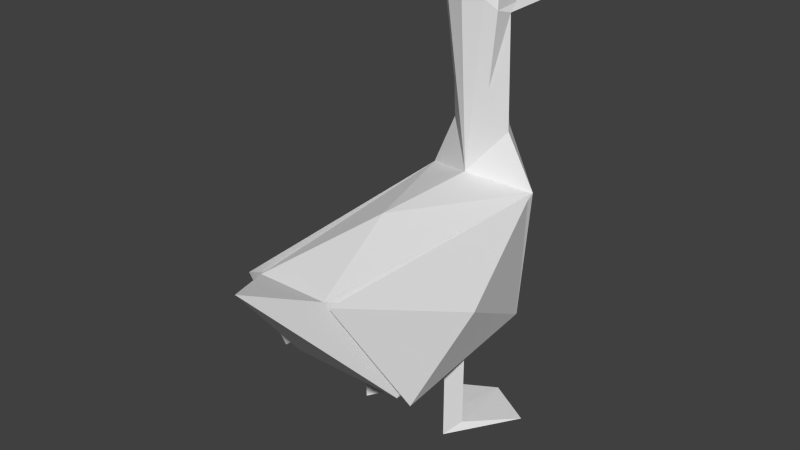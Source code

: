 # Source: duck.blend  (saved by Blender 2.76.0; exported with 4.5.12 LTS)
import bpy
from mathutils import Matrix  # noqa: F401  (used for matrix-valued properties, if any)

bpy.ops.wm.read_factory_settings(use_empty=True)
scene = bpy.context.scene
scene.name = 'Scene'

# ---- collections
col_collection_1 = bpy.data.collections.new('Collection 1'); scene.collection.children.link(col_collection_1)

# ---- materials (node trees are filled in below, after node groups)
mat_material = bpy.data.materials.new('Material')
mat_material.alpha_threshold = 0.0
mat_material.use_transparent_shadow = False
mat_material.roughness = 0.5
mat_material.line_color = (0.0, 0.0, 0.0, 1.0)

# ---- material node trees

# ---- world
world_world = bpy.data.worlds.new('World'); scene.world = world_world
world_world.color = (0.05088, 0.05088, 0.05088)
world_world.use_sun_shadow = False
world_world.sun_shadow_jitter_overblur = 0.0
world_world.cycles.sampling_method = 'MANUAL'
world_world.cycles.sample_map_resolution = 256

# ---- meshes
me_cube = bpy.data.meshes.new('Cube')
me_cube.from_pydata([(1.0, 0.8683, -1.0), (1.0, -1.0, -1.0), (-1.0, -1.0, -1.0), (-1.0, 0.8683, -1.0), (1.0, 1.038, 1.121), (0.603, -1.643, 1.0), (-0.603, -1.643, 1.0), (-1.0, 1.038, 1.121), (2.384e-07, 1.394, 1.0), (1.201, -0.2617, 0.09583), (-1.201, -0.2617, 0.09583), (-1.873e-07, -2.259, 1.355), (3.286e-07, 1.792, 3.968), (2.384e-07, 0.7457, 1.388), (-2.788e-08, -0.4761, 1.409), (-0.5, 0.9636, 4.017), (0.5, 0.9636, 4.017), (2.835e-07, 1.181, 3.817), (0.1934, 1.252, 4.236), (0.4038, 1.633, 3.993), (-0.4038, 1.633, 3.993), (3.061e-07, 1.239, 4.248), (0.1009, 1.338, 4.184), (-0.1009, 1.338, 4.184), (2.948e-07, 1.032, 4.585), (-0.09248, 1.153, 4.387), (0.09248, 1.153, 4.387), (-0.185, 1.067, 4.525), (-0.2019, 1.436, 4.121), (-0.4238, 1.151, 4.1), (0.185, 1.067, 4.525), (0.3869, 1.151, 4.1), (0.2019, 1.436, 4.121), (2.879e-07, 0.811, 4.668), (0.2985, 0.8685, 4.559), (0.4802, 0.7756, 4.112), (0.3973, 0.8549, 4.45), (-0.2984, 0.8687, 4.559), (-0.3973, 0.8549, 4.45), (-0.4802, 0.7756, 4.112), (0.2059, 0.8507, 4.597), (-0.2079, 0.8513, 4.596), (0.2859, 1.109, 4.372), (0.2944, 1.293, 4.17), (-0.2859, 1.109, 4.372), (-0.1934, 1.252, 4.236), (-0.2944, 1.293, 4.17), (-0.5319, 0.9888, 2.083), (0.5319, 0.9888, 2.083), (-0.25, 1.072, 3.866), (0.25, 1.072, 3.866), (-0.3326, 0.8057, 2.849), (0.3326, 0.8057, 2.849), (0.2928, 1.219, 2.022), (-0.2928, 1.219, 2.022), (2.843e-07, 0.702, 4.612), (2.794e-07, 0.6108, 4.418), (0.3426, 0.6787, 4.301), (0.3229, 0.7644, 4.477), (-0.3234, 0.7646, 4.477), (-0.3426, 0.6787, 4.301), (0.1273, 0.6354, 4.4), (0.1672, 0.7341, 4.554), (-0.1681, 0.7343, 4.554), (-0.1274, 0.6354, 4.4)], [], [(0, 1, 2), (2, 6, 10), (4, 0, 8), (0, 3, 8), (3, 7, 8), (0, 4, 9), (4, 5, 9), (5, 1, 9), (1, 0, 9), (6, 7, 10), (7, 3, 10), (3, 2, 10), (1, 5, 11), (5, 6, 11), (6, 2, 11), (2, 1, 11), (19, 31, 16), (17, 12, 19), (49, 15, 20), (12, 28, 23, 21, 22, 32), (7, 6, 14), (6, 5, 14), (5, 4, 14), (34, 30, 40), (17, 54, 47, 49), (8, 7, 54), (13, 56, 64, 60), (3, 0, 2), (50, 17, 19), (12, 17, 20), (38, 37, 27, 44, 29), (13, 7, 14), (16, 48, 50), (30, 18, 26), (30, 42, 18), (20, 29, 46, 28), (27, 37, 41), (27, 45, 44), (13, 60, 51), (40, 62, 58, 36, 34), (61, 56, 13, 57), (22, 21, 18, 43, 32), (46, 29, 44, 45), (18, 21, 26), (28, 46, 45, 21, 23), (25, 45, 27), (25, 21, 45), (48, 53, 17, 50), (13, 51, 47, 7), (52, 48, 16), (47, 51, 15), (54, 7, 47), (47, 15, 49), (4, 8, 53), (17, 8, 54), (17, 49, 20), (4, 53, 48), (12, 20, 28), (58, 57, 35, 36), (32, 19, 12), (16, 50, 19), (29, 20, 15), (57, 13, 52), (33, 55, 62, 40), (39, 60, 59, 38), (8, 17, 53), (35, 57, 52), (56, 61, 62, 55), (64, 56, 55, 63), (35, 16, 31, 36), (14, 4, 13), (19, 32, 43, 31), (25, 27, 24, 30, 26, 21), (59, 63, 41, 37, 38), (61, 57, 58, 62), (40, 30, 24, 33), (60, 64, 63, 59), (41, 33, 24, 27), (41, 63, 55, 33), (51, 60, 39), (39, 15, 51), (52, 16, 35), (48, 52, 13, 4), (34, 36, 31, 42, 30), (39, 38, 29, 15), (18, 42, 31, 43)])
me_cube.materials.append(mat_material)
me_cube.use_remesh_preserve_volume = False
me_cube.use_remesh_preserve_attributes = False
me_cube.use_mirror_vertex_groups = False
me_cube.update()
me_cube_010 = bpy.data.meshes.new('Cube.010')
me_cube_010.from_pydata([(0.0, -0.716, 0.1359), (-1.0, 1.0, 0.1359), (-1.0, 1.0, 1.0), (1.0, 1.0, 0.1359), (1.0, 1.0, 1.0), (0.0, -0.716, 1.1), (-4.814, 5.721, 1.05), (4.814, 5.721, 1.05), (0.0, 8.564, 1.05)], [], [(4, 3, 1), (0, 1, 3), (5, 6, 2), (2, 6, 8), (1, 0, 2), (2, 8, 4), (5, 2, 0), (7, 4, 8), (5, 7, 8), (4, 5, 0), (2, 4, 1), (6, 5, 8), (4, 7, 5), (0, 3, 4)])
me_cube_010.use_remesh_preserve_volume = False
me_cube_010.use_remesh_preserve_attributes = False
me_cube_010.use_mirror_vertex_groups = False
me_cube_010.update()
me_cube_009 = bpy.data.meshes.new('Cube.009')
me_cube_009.from_pydata([(0.0, -0.716, 0.1359), (-1.0, 1.0, 0.1359), (-1.0, 1.0, 1.0), (1.0, 1.0, 0.1359), (1.0, 1.0, 1.0), (0.0, -0.716, 1.1), (-4.814, 5.721, 1.05), (4.814, 5.721, 1.05), (0.0, 8.564, 1.05)], [], [(4, 3, 1), (0, 1, 3), (5, 6, 2), (2, 6, 8), (1, 0, 2), (2, 8, 4), (5, 2, 0), (7, 4, 8), (5, 7, 8), (4, 5, 0), (2, 4, 1), (6, 5, 8), (4, 7, 5), (0, 3, 4)])
me_cube_009.use_remesh_preserve_volume = False
me_cube_009.use_remesh_preserve_attributes = False
me_cube_009.use_mirror_vertex_groups = False
me_cube_009.update()
me_cube_015 = bpy.data.meshes.new('Cube.015')
me_cube_015.from_pydata([(0.2991, 0.04082, 0.03555), (-0.2991, -1.34, 0.9397), (0.09792, 1.34, 1.06), (0.09792, -0.6975, -1.06), (0.09792, 1.171, -1.06)], [], [(3, 4, 0), (1, 3, 0), (2, 1, 0), (4, 2, 0), (1, 2, 4, 3)])
me_cube_015.materials.append(mat_material)
me_cube_015.use_remesh_preserve_volume = False
me_cube_015.use_remesh_preserve_attributes = False
me_cube_015.use_mirror_vertex_groups = False
me_cube_015.update()
me_cube_016 = bpy.data.meshes.new('Cube.016')
me_cube_016.from_pydata([(0.2991, 0.04082, 0.03555), (-0.2991, -1.34, 0.9397), (0.09792, 1.34, 1.06), (0.09792, -0.6975, -1.06), (0.09792, 1.171, -1.06)], [], [(3, 4, 0), (1, 3, 0), (2, 1, 0), (4, 2, 0), (1, 2, 4, 3)])
me_cube_016.materials.append(mat_material)
me_cube_016.use_remesh_preserve_volume = False
me_cube_016.use_remesh_preserve_attributes = False
me_cube_016.use_mirror_vertex_groups = False
me_cube_016.update()
arm_armature = bpy.data.armatures.new('Armature')  # bones are not reproduced
arm_armature_001 = bpy.data.armatures.new('Armature.001')  # bones are not reproduced

# ---- objects
ob_butt = bpy.data.objects.new('Butt', arm_armature)
ob_skelly = bpy.data.objects.new('Skelly', arm_armature_001)
ob_duckbody = bpy.data.objects.new('DuckBody', me_cube)
ob_duckfoot_l = bpy.data.objects.new('DuckFoot_L', me_cube_010)
ob_duckfoot_r = bpy.data.objects.new('DuckFoot_R', me_cube_009)
ob_duckwing_r = bpy.data.objects.new('DuckWing_R', me_cube_015)
ob_duckwing_l = bpy.data.objects.new('DuckWing_L', me_cube_016)

# ---- transforms, parenting, visibility, modifiers, constraints
ob_butt.location = (0.0, -0.7153, 0.8143)
ob_butt.rotation_euler = (0.826, -0.0, 0.0)
ob_butt.scale = (1.0, 0.3106, 0.4854)
ob_butt.show_in_front = True
ob_butt.lineart.crease_threshold = 0.0
ob_skelly.location = (0.0, -0.6877, 0.8143)
ob_skelly.rotation_euler = (-1.571, -0.0, 0.0)
ob_skelly.show_in_front = True
ob_skelly.lineart.crease_threshold = 0.0
ob_duckbody.parent = ob_skelly
ob_duckbody.matrix_parent_inverse = Matrix(((1.0, 0.0, 0.0, 0.0), (0.0, -4.371e-08, -1.0, 0.8143), (0.0, 1.0, -4.371e-08, 0.6877), (0.0, 0.0, 0.0, 1.0)))
ob_duckbody.location = (0.001467, 0.0, 0.7776)
ob_duckbody.scale = (0.3, 0.5, 0.3)
ob_duckbody.lock_rotations_4d = False
ob_duckbody.empty_display_type = 'ARROWS'
ob_duckbody.lineart.crease_threshold = 0.0
_vg = ob_duckbody.vertex_groups.new(name='Tail')
for _i, _w in zip([1, 2, 5, 6, 11, 14], [0.07522, 0.0729, 0.8883, 0.8899, 1.008, 0.2255]): _vg.add([_i], _w, 'REPLACE')
_vg = ob_duckbody.vertex_groups.new(name='Spine')
for _i, _w in zip([1, 2, 4, 5, 6, 7, 14], [0.7407, 0.7493, 0.006177, 0.07755, 0.07672, 0.005725, 0.544]): _vg.add([_i], _w, 'REPLACE')
_vg = ob_duckbody.vertex_groups.new(name='Wing_L')
for _i, _w in zip([0, 2, 3, 6, 7, 10], [0.08172, 0.155, 0.8045, 0.05267, 0.1149, 0.9991]): _vg.add([_i], _w, 'REPLACE')
_vg = ob_duckbody.vertex_groups.new(name='Wing_R')
for _i, _w in zip([0, 1, 3, 4, 5, 9], [0.8336, 0.1617, 0.09835, 0.1176, 0.05383, 0.9995]): _vg.add([_i], _w, 'REPLACE')
_vg = ob_duckbody.vertex_groups.new(name='LowerNeck')
for _i, _w in zip([0, 3, 4, 7, 8, 13, 14, 17, 47, 48, 51, 52, 53, 54], [0.07387, 0.08465, 0.8889, 0.8909, 1.023, 0.9482, 0.1953, 0.02502, 0.899, 0.8968, 0.249, 0.2522, 0.9103, 0.9122]): _vg.add([_i], _w, 'REPLACE')
_vg = ob_duckbody.vertex_groups.new(name='MiddleNeck')
for _i, _w in zip([13, 15, 16, 29, 35, 39, 47, 48, 51, 52, 56, 57, 58, 59, 60, 61, 64], [0.05725, 0.06303, 0.06349, 0.004033, 0.08404, 0.08336, 0.07395, 0.0748, 0.5264, 0.5199, 0.03722, 0.1001, 0.01513, 0.01664, 0.09949, 0.04807, 0.04749]): _vg.add([_i], _w, 'REPLACE')
_vg = ob_duckbody.vertex_groups.new(name='UpperNeck')
for _i, _w in zip([15, 16, 17, 18, 23, 24, 25, 26, 27, 29, 30, 31, 33, 34, 35, 36, 37, 38, 39, 40, 41, 42, 43, 44, 45, 46, 49, 50, 51, 52, 55, 56, 57, 58, 59, 60, 61, 62, 63, 64], [0.722, 0.72, 0.1838, 0.06811, 0.01535, 0.1668, 0.07897, 0.07704, 0.1583, 0.3316, 0.15, 0.3015, 0.4517, 0.4386, 0.6795, 0.4748, 0.4362, 0.4849, 0.685, 0.4381, 0.4382, 0.1559, 0.1013, 0.1698, 0.07047, 0.1064, 0.7475, 0.7408, 0.1386, 0.1402, 0.486, 0.5136, 0.5198, 0.4881, 0.4915, 0.5206, 0.5131, 0.4833, 0.4826, 0.5132]): _vg.add([_i], _w, 'REPLACE')
_vg = ob_duckbody.vertex_groups.new(name='Beak')
for _i, _w in zip([12, 15, 16, 17, 18, 19, 20, 21, 22, 23, 24, 25, 26, 27, 28, 29, 30, 31, 32, 33, 34, 35, 36, 37, 38, 39, 40, 41, 42, 43, 44, 45, 46, 49, 50, 51, 52, 53, 54, 55, 56, 57, 58, 59, 60, 61, 62, 63, 64], [1.006, 0.2335, 0.2347, 0.775, 0.9283, 1.011, 1.013, 0.9774, 0.9933, 0.9655, 0.8297, 0.9185, 0.9204, 0.8375, 0.9801, 0.6498, 0.8459, 0.6815, 0.98, 0.5429, 0.5527, 0.2444, 0.5093, 0.5557, 0.499, 0.2398, 0.5554, 0.5556, 0.8377, 0.893, 0.8236, 0.9259, 0.8876, 0.2197, 0.2254, 0.08212, 0.0836, 0.05715, 0.05604, 0.5055, 0.4729, 0.4201, 0.4921, 0.4882, 0.4199, 0.467, 0.5058, 0.5069, 0.467]): _vg.add([_i], _w, 'REPLACE')
_vg = ob_duckbody.vertex_groups.new(name='Leg_L')
_vg = ob_duckbody.vertex_groups.new(name='Foot_L')
_vg = ob_duckbody.vertex_groups.new(name='Leg_R')
_vg = ob_duckbody.vertex_groups.new(name='Foot_R')
_m = ob_duckbody.modifiers.new('Armature', 'ARMATURE')
_m.object = ob_skelly
ob_duckfoot_l.parent = ob_skelly
ob_duckfoot_l.matrix_parent_inverse = Matrix(((1.0, 0.0, 0.0, 0.0), (0.0, -4.371e-08, -1.0, 0.8143), (0.0, 1.0, -4.371e-08, 0.6877), (0.0, 0.0, 0.0, 1.0)))
ob_duckfoot_l.location = (-0.25, -0.05, 0.5576)
ob_duckfoot_l.rotation_euler = (-3.142, -0.0, -3.142)
ob_duckfoot_l.scale = (0.05, 0.05, 0.5)
ob_duckfoot_l.lineart.crease_threshold = 0.0
_vg = ob_duckfoot_l.vertex_groups.new(name='Tail')
_vg = ob_duckfoot_l.vertex_groups.new(name='Spine')
_vg = ob_duckfoot_l.vertex_groups.new(name='Wing_L')
_vg = ob_duckfoot_l.vertex_groups.new(name='Wing_R')
_vg = ob_duckfoot_l.vertex_groups.new(name='LowerNeck')
_vg = ob_duckfoot_l.vertex_groups.new(name='MiddleNeck')
_vg = ob_duckfoot_l.vertex_groups.new(name='UpperNeck')
_vg = ob_duckfoot_l.vertex_groups.new(name='Beak')
_vg = ob_duckfoot_l.vertex_groups.new(name='Leg_L')
for _i, _w in zip([0, 1, 2, 3, 4, 5], [0.9854, 0.9852, 0.04388, 0.987, 0.02399, 0.4644]): _vg.add([_i], _w, 'REPLACE')
_vg = ob_duckfoot_l.vertex_groups.new(name='Foot_L')
for _i, _w in zip([2, 4, 5, 6, 7, 8], [0.9531, 0.963, 0.5356, 1.033, 1.035, 1.001]): _vg.add([_i], _w, 'REPLACE')
_vg = ob_duckfoot_l.vertex_groups.new(name='Leg_R')
_vg = ob_duckfoot_l.vertex_groups.new(name='Foot_R')
for _i, _w in zip([4, 5], [0.0007499, 0.0]): _vg.add([_i], _w, 'REPLACE')
_m = ob_duckfoot_l.modifiers.new('Armature', 'ARMATURE')
_m.object = ob_skelly
ob_duckfoot_r.parent = ob_skelly
ob_duckfoot_r.matrix_parent_inverse = Matrix(((1.0, 0.0, 0.0, 0.0), (0.0, -4.371e-08, -1.0, 0.8143), (0.0, 1.0, -4.371e-08, 0.6877), (0.0, 0.0, 0.0, 1.0)))
ob_duckfoot_r.location = (0.25, -0.05, 0.5576)
ob_duckfoot_r.rotation_euler = (-3.142, -0.0, -3.142)
ob_duckfoot_r.scale = (0.05, 0.05, 0.5)
ob_duckfoot_r.lineart.crease_threshold = 0.0
_vg = ob_duckfoot_r.vertex_groups.new(name='Tail')
_vg = ob_duckfoot_r.vertex_groups.new(name='Spine')
_vg = ob_duckfoot_r.vertex_groups.new(name='Wing_L')
_vg = ob_duckfoot_r.vertex_groups.new(name='Wing_R')
_vg = ob_duckfoot_r.vertex_groups.new(name='LowerNeck')
_vg = ob_duckfoot_r.vertex_groups.new(name='MiddleNeck')
_vg = ob_duckfoot_r.vertex_groups.new(name='UpperNeck')
_vg = ob_duckfoot_r.vertex_groups.new(name='Beak')
_vg = ob_duckfoot_r.vertex_groups.new(name='Leg_L')
_vg = ob_duckfoot_r.vertex_groups.new(name='Foot_L')
_vg = ob_duckfoot_r.vertex_groups.new(name='Leg_R')
for _i, _w in zip([0, 1, 2, 3, 4, 5], [0.9854, 0.9868, 0.02379, 0.9856, 0.04412, 0.4644]): _vg.add([_i], _w, 'REPLACE')
_vg = ob_duckfoot_r.vertex_groups.new(name='Foot_R')
for _i, _w in zip([2, 4, 5, 6, 7, 8], [0.9631, 0.9529, 0.5356, 1.035, 1.033, 1.001]): _vg.add([_i], _w, 'REPLACE')
_m = ob_duckfoot_r.modifiers.new('Armature', 'ARMATURE')
_m.object = ob_skelly
ob_duckwing_r.parent = ob_skelly
ob_duckwing_r.matrix_parent_inverse = Matrix(((1.0, 0.0, 0.0, 0.0), (0.0, -4.371e-08, -1.0, 0.8143), (0.0, 1.0, -4.371e-08, 0.6877), (0.0, 0.0, 0.0, 1.0)))
ob_duckwing_r.location = (0.31, -0.1636, 0.7957)
ob_duckwing_r.rotation_euler = (0.0, -0.0, 0.08479)
ob_duckwing_r.scale = (0.4563, 0.5004, 0.3)
ob_duckwing_r.lock_rotations_4d = False
ob_duckwing_r.empty_display_type = 'ARROWS'
ob_duckwing_r.lineart.crease_threshold = 0.0
_vg = ob_duckwing_r.vertex_groups.new(name='Group')
_vg = ob_duckwing_r.vertex_groups.new(name='Tail')
_vg = ob_duckwing_r.vertex_groups.new(name='Spine')
for _i, _w in zip([1, 3], [0.8491, 0.691]): _vg.add([_i], _w, 'REPLACE')
_vg = ob_duckwing_r.vertex_groups.new(name='Wing_L')
_vg = ob_duckwing_r.vertex_groups.new(name='Wing_R')
for _i, _w in zip([0, 1, 2, 3, 4], [0.9903, 0.1778, 0.1746, 0.3065, 0.896]): _vg.add([_i], _w, 'REPLACE')
_vg = ob_duckwing_r.vertex_groups.new(name='LowerNeck')
for _i, _w in zip([2, 4], [0.8362, 0.08765]): _vg.add([_i], _w, 'REPLACE')
_vg = ob_duckwing_r.vertex_groups.new(name='MiddleNeck')
_vg = ob_duckwing_r.vertex_groups.new(name='UpperNeck')
_vg = ob_duckwing_r.vertex_groups.new(name='Beak')
_vg = ob_duckwing_r.vertex_groups.new(name='Leg_L')
_vg = ob_duckwing_r.vertex_groups.new(name='Foot_L')
_vg = ob_duckwing_r.vertex_groups.new(name='Leg_R')
_vg = ob_duckwing_r.vertex_groups.new(name='Foot_R')
_vg = ob_duckwing_r.vertex_groups.new(name='Center')
_m = ob_duckwing_r.modifiers.new('Armature', 'ARMATURE')
_m.object = ob_skelly
ob_duckwing_l.parent = ob_skelly
ob_duckwing_l.matrix_parent_inverse = Matrix(((1.0, 0.0, 0.0, 0.0), (0.0, -4.371e-08, -1.0, 0.8143), (0.0, 1.0, -4.371e-08, 0.6877), (0.0, 0.0, 0.0, 1.0)))
ob_duckwing_l.location = (-0.31, -0.1636, 0.7957)
ob_duckwing_l.rotation_euler = (0.0, -0.0, -0.08479)
ob_duckwing_l.scale = (-0.4563, 0.5004, 0.3)
ob_duckwing_l.lock_rotations_4d = False
ob_duckwing_l.empty_display_type = 'ARROWS'
ob_duckwing_l.lineart.crease_threshold = 0.0
_vg = ob_duckwing_l.vertex_groups.new(name='Tail')
for _i, _w in zip([0, 1, 3], [0.1357, 0.8583, 0.3437]): _vg.add([_i], _w, 'REPLACE')
_vg = ob_duckwing_l.vertex_groups.new(name='Spine')
for _i, _w in zip([0, 1, 3], [0.03792, 0.2781, 0.1114]): _vg.add([_i], _w, 'REPLACE')
_vg = ob_duckwing_l.vertex_groups.new(name='Wing_L')
for _i, _w in zip([0, 1, 2, 3, 4], [0.727, 0.5271, 0.3066, 0.4786, 0.1648]): _vg.add([_i], _w, 'REPLACE')
_vg = ob_duckwing_l.vertex_groups.new(name='Wing_R')
_vg = ob_duckwing_l.vertex_groups.new(name='LowerNeck')
_vg = ob_duckwing_l.vertex_groups.new(name='MiddleNeck')
for _i, _w in zip([0, 2, 3, 4], [0.05036, 0.3311, 0.01048, 0.06904]): _vg.add([_i], _w, 'REPLACE')
_vg = ob_duckwing_l.vertex_groups.new(name='UpperNeck')
_vg = ob_duckwing_l.vertex_groups.new(name='Beak')
_vg = ob_duckwing_l.vertex_groups.new(name='Leg_L')
_vg = ob_duckwing_l.vertex_groups.new(name='Foot_L')
for _i, _w in zip([0, 1, 2, 3, 4], [0.1787, 0.1911, 0.3604, 0.3798, 0.7591]): _vg.add([_i], _w, 'REPLACE')
_vg = ob_duckwing_l.vertex_groups.new(name='Leg_R')
_vg = ob_duckwing_l.vertex_groups.new(name='Foot_R')
_vg = ob_duckwing_l.vertex_groups.new(name='Center')
_m = ob_duckwing_l.modifiers.new('Armature', 'ARMATURE')
_m.object = ob_skelly

# ---- collection membership
col_collection_1.objects.link(ob_butt)
col_collection_1.objects.link(ob_skelly)
col_collection_1.objects.link(ob_duckbody)
col_collection_1.objects.link(ob_duckfoot_l)
col_collection_1.objects.link(ob_duckfoot_r)
col_collection_1.objects.link(ob_duckwing_r)
col_collection_1.objects.link(ob_duckwing_l)

# ---- scene / render settings (as saved in the file)
scene.frame_start = 1; scene.frame_end = 250; scene.frame_set(0)
scene.render.engine = 'BLENDER_EEVEE_NEXT'
scene.render.resolution_percentage = 50
scene.render.dither_intensity = 0.0
scene.cycles.use_denoising = False
scene.cycles.samples = 10
scene.cycles.sampling_pattern = 'TABULATED_SOBOL'
scene.cycles.light_sampling_threshold = 0.0
scene.cycles.use_adaptive_sampling = False
scene.cycles.use_light_tree = False
scene.cycles.blur_glossy = 0.0
scene.cycles.pixel_filter_type = 'GAUSSIAN'
scene.cycles.sample_clamp_indirect = 0.0
scene.view_settings.view_transform = 'Standard'
bpy.context.view_layer.update()

# ---- added for rendering (the .blend has no active camera and no usable light): camera, sun
cam_auto = bpy.data.cameras.new('AutoCamera')
cam_auto.lens = 50.0
cam_auto.sensor_width = 36.0
cam_auto.clip_end = 1000.0
ob_auto_camera = bpy.data.objects.new('AutoCamera', cam_auto)
scene.collection.objects.link(ob_auto_camera)
ob_auto_camera.location = (2.89985, -3.59667, 3.41268)
ob_auto_camera.rotation_euler = (1.09748, -7.21219e-08, 0.694738)
scene.camera = ob_auto_camera
light_auto_sun = bpy.data.lights.new('AutoSun', 'SUN')
light_auto_sun.energy = 3.0
light_auto_sun.angle = 0.0523599
ob_auto_sun = bpy.data.objects.new('AutoSun', light_auto_sun)
scene.collection.objects.link(ob_auto_sun)
ob_auto_sun.rotation_euler = (0.872665, 0.174533, 0.523599)
bpy.context.view_layer.update()
